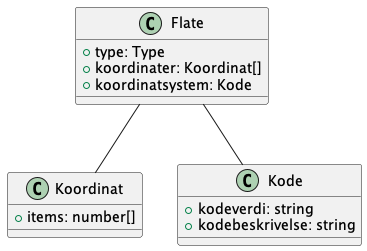

The diagram above was rendered by PlantUML. Its source (embedded in the PNG):
@startuml
class Flate {
    +type: Type
    +koordinater: Koordinat[]
    +koordinatsystem: Kode
}

Flate -- Koordinat
Flate -- Kode

class Koordinat {
    +items: number[]
}

class Kode {
    +kodeverdi: string
    +kodebeskrivelse: string
}

@enduml